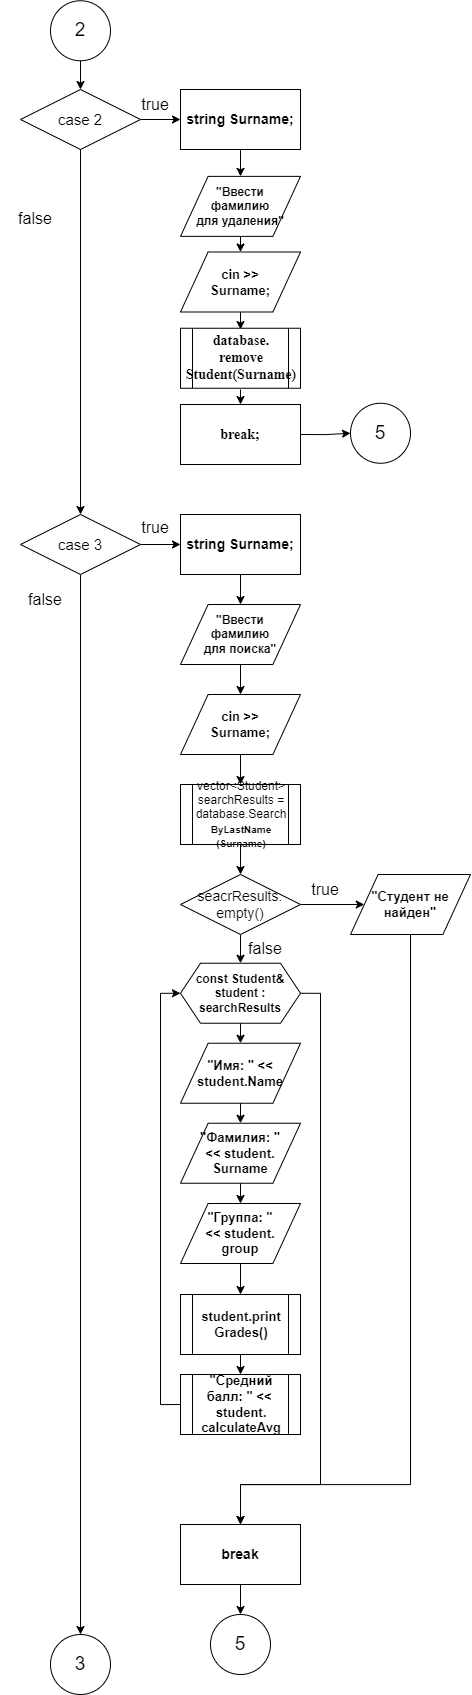

The diagram above was exported from draw.io. Its source (the exported page's mxGraphModel, read from the mxfile embedded in the PNG):
<mxGraphModel dx="1600" dy="871" grid="1" gridSize="10" guides="1" tooltips="1" connect="1" arrows="1" fold="1" page="1" pageScale="1.5" pageWidth="1169" pageHeight="826" background="none" math="0" shadow="0">
  <root>
    <mxCell id="0" />
    <mxCell id="1" parent="0" />
    <mxCell id="2" style="edgeStyle=orthogonalEdgeStyle;rounded=0;orthogonalLoop=1;jettySize=auto;html=1;exitX=0.5;exitY=1;exitDx=0;exitDy=0;entryX=0.5;entryY=0;entryDx=0;entryDy=0;" edge="1" source="3" target="6" parent="1">
      <mxGeometry relative="1" as="geometry" />
    </mxCell>
    <mxCell id="3" value="2" style="ellipse;whiteSpace=wrap;html=1;aspect=fixed;fontSize=19;" vertex="1" parent="1">
      <mxGeometry x="3400" y="36.25" width="60" height="60" as="geometry" />
    </mxCell>
    <mxCell id="4" style="edgeStyle=orthogonalEdgeStyle;rounded=0;orthogonalLoop=1;jettySize=auto;html=1;exitX=1;exitY=0.5;exitDx=0;exitDy=0;entryX=0;entryY=0.5;entryDx=0;entryDy=0;" edge="1" source="6" target="8" parent="1">
      <mxGeometry relative="1" as="geometry" />
    </mxCell>
    <mxCell id="5" style="edgeStyle=orthogonalEdgeStyle;rounded=0;orthogonalLoop=1;jettySize=auto;html=1;exitX=0.5;exitY=1;exitDx=0;exitDy=0;entryX=0.5;entryY=0;entryDx=0;entryDy=0;" edge="1" source="6" target="18" parent="1">
      <mxGeometry relative="1" as="geometry" />
    </mxCell>
    <mxCell id="6" value="case 2" style="rhombus;whiteSpace=wrap;html=1;fontSize=15;" vertex="1" parent="1">
      <mxGeometry x="3370" y="125" width="120" height="60" as="geometry" />
    </mxCell>
    <mxCell id="7" style="edgeStyle=orthogonalEdgeStyle;rounded=0;orthogonalLoop=1;jettySize=auto;html=1;exitX=0.5;exitY=1;exitDx=0;exitDy=0;entryX=0.5;entryY=0;entryDx=0;entryDy=0;" edge="1" source="8" target="10" parent="1">
      <mxGeometry relative="1" as="geometry" />
    </mxCell>
    <mxCell id="8" value="string Surname;&lt;span id=&quot;docs-internal-guid-52d69723-7fff-5fd7-93d3-749b27f461fe&quot; style=&quot;font-weight:normal;&quot;&gt;&lt;/span&gt;" style="rounded=0;whiteSpace=wrap;html=1;absoluteArcSize=1;arcSize=14;strokeWidth=1;fontSize=14;fontStyle=1" vertex="1" parent="1">
      <mxGeometry x="3530" y="125" width="120" height="60" as="geometry" />
    </mxCell>
    <mxCell id="9" style="edgeStyle=orthogonalEdgeStyle;rounded=0;orthogonalLoop=1;jettySize=auto;html=1;exitX=0.5;exitY=1;exitDx=0;exitDy=0;entryX=0.5;entryY=0;entryDx=0;entryDy=0;" edge="1" source="10" target="12" parent="1">
      <mxGeometry relative="1" as="geometry" />
    </mxCell>
    <mxCell id="10" value="&quot;Ввести &lt;br style=&quot;font-size: 12px;&quot;&gt;фамилию &lt;br style=&quot;font-size: 12px;&quot;&gt;для удаления&quot;&lt;span id=&quot;docs-internal-guid-9b80551d-7fff-0748-6309-b9a09b265b56&quot; style=&quot;font-size: 12px;&quot;&gt;&lt;/span&gt;" style="shape=parallelogram;html=1;strokeWidth=1;perimeter=parallelogramPerimeter;whiteSpace=wrap;rounded=0;arcSize=12;size=0.23;fontSize=12;fontStyle=1" vertex="1" parent="1">
      <mxGeometry x="3530" y="211.88" width="120" height="60" as="geometry" />
    </mxCell>
    <mxCell id="11" style="edgeStyle=orthogonalEdgeStyle;rounded=0;orthogonalLoop=1;jettySize=auto;html=1;exitX=0.5;exitY=1;exitDx=0;exitDy=0;entryX=0.5;entryY=0;entryDx=0;entryDy=0;" edge="1" source="12" parent="1">
      <mxGeometry relative="1" as="geometry">
        <mxPoint x="3590" y="365" as="targetPoint" />
      </mxGeometry>
    </mxCell>
    <mxCell id="12" value="cin &amp;gt;&amp;gt; &lt;br style=&quot;font-size: 13px;&quot;&gt;Surname;&lt;span id=&quot;docs-internal-guid-9b80551d-7fff-0748-6309-b9a09b265b56&quot; style=&quot;font-size: 13px;&quot;&gt;&lt;/span&gt;" style="shape=parallelogram;html=1;strokeWidth=1;perimeter=parallelogramPerimeter;whiteSpace=wrap;rounded=0;arcSize=12;size=0.23;fontSize=13;fontStyle=1" vertex="1" parent="1">
      <mxGeometry x="3530" y="287.5" width="120" height="60" as="geometry" />
    </mxCell>
    <mxCell id="13" style="edgeStyle=orthogonalEdgeStyle;rounded=0;orthogonalLoop=1;jettySize=auto;html=1;exitX=0.5;exitY=1;exitDx=0;exitDy=0;entryX=0.5;entryY=0;entryDx=0;entryDy=0;" edge="1" target="15" parent="1">
      <mxGeometry relative="1" as="geometry">
        <mxPoint x="3590" y="425" as="sourcePoint" />
      </mxGeometry>
    </mxCell>
    <mxCell id="14" style="edgeStyle=orthogonalEdgeStyle;rounded=0;orthogonalLoop=1;jettySize=auto;html=1;exitX=1;exitY=0.5;exitDx=0;exitDy=0;entryX=0;entryY=0.5;entryDx=0;entryDy=0;" edge="1" source="15" target="49" parent="1">
      <mxGeometry relative="1" as="geometry" />
    </mxCell>
    <mxCell id="15" value="&lt;p style=&quot;line-height: 1.8; text-indent: 35.45pt; margin-top: 0pt; margin-bottom: 0pt; font-size: 14px;&quot; dir=&quot;ltr&quot;&gt;&lt;/p&gt;&lt;div style=&quot;font-size: 14px;&quot;&gt;&lt;/div&gt;&lt;font face=&quot;Times New Roman&quot;&gt;break;&lt;/font&gt;&lt;br&gt;&lt;span id=&quot;docs-internal-guid-eddb7a73-7fff-bf22-f417-47dedb735dfe&quot; style=&quot;font-weight: normal; font-size: 14px;&quot;&gt;&lt;/span&gt;" style="rounded=0;whiteSpace=wrap;html=1;absoluteArcSize=1;arcSize=14;strokeWidth=1;fontSize=14;fontStyle=1" vertex="1" parent="1">
      <mxGeometry x="3530" y="440" width="120" height="60" as="geometry" />
    </mxCell>
    <mxCell id="16" style="edgeStyle=orthogonalEdgeStyle;rounded=0;orthogonalLoop=1;jettySize=auto;html=1;exitX=1;exitY=0.5;exitDx=0;exitDy=0;entryX=0;entryY=0.5;entryDx=0;entryDy=0;" edge="1" source="18" target="20" parent="1">
      <mxGeometry relative="1" as="geometry" />
    </mxCell>
    <mxCell id="17" style="edgeStyle=orthogonalEdgeStyle;rounded=0;orthogonalLoop=1;jettySize=auto;html=1;exitX=0.5;exitY=1;exitDx=0;exitDy=0;entryX=0.5;entryY=0;entryDx=0;entryDy=0;" edge="1" source="18" target="47" parent="1">
      <mxGeometry relative="1" as="geometry" />
    </mxCell>
    <mxCell id="18" value="case 3" style="rhombus;whiteSpace=wrap;html=1;fontSize=15;" vertex="1" parent="1">
      <mxGeometry x="3370" y="550" width="120" height="60" as="geometry" />
    </mxCell>
    <mxCell id="19" style="edgeStyle=orthogonalEdgeStyle;rounded=0;orthogonalLoop=1;jettySize=auto;html=1;exitX=0.5;exitY=1;exitDx=0;exitDy=0;entryX=0.5;entryY=0;entryDx=0;entryDy=0;" edge="1" source="20" target="22" parent="1">
      <mxGeometry relative="1" as="geometry" />
    </mxCell>
    <mxCell id="20" value="string Surname;&lt;span id=&quot;docs-internal-guid-52d69723-7fff-5fd7-93d3-749b27f461fe&quot; style=&quot;font-weight:normal;&quot;&gt;&lt;/span&gt;" style="rounded=0;whiteSpace=wrap;html=1;absoluteArcSize=1;arcSize=14;strokeWidth=1;fontSize=14;fontStyle=1" vertex="1" parent="1">
      <mxGeometry x="3530" y="550" width="120" height="60" as="geometry" />
    </mxCell>
    <mxCell id="21" style="edgeStyle=orthogonalEdgeStyle;rounded=0;orthogonalLoop=1;jettySize=auto;html=1;exitX=0.5;exitY=1;exitDx=0;exitDy=0;entryX=0.5;entryY=0;entryDx=0;entryDy=0;" edge="1" source="22" target="24" parent="1">
      <mxGeometry relative="1" as="geometry" />
    </mxCell>
    <mxCell id="22" value="&quot;Ввести &lt;br style=&quot;font-size: 12px;&quot;&gt;фамилию &lt;br style=&quot;font-size: 12px;&quot;&gt;для поиска&quot;&lt;span id=&quot;docs-internal-guid-9b80551d-7fff-0748-6309-b9a09b265b56&quot; style=&quot;font-size: 12px;&quot;&gt;&lt;/span&gt;" style="shape=parallelogram;html=1;strokeWidth=1;perimeter=parallelogramPerimeter;whiteSpace=wrap;rounded=0;arcSize=12;size=0.23;fontSize=12;fontStyle=1" vertex="1" parent="1">
      <mxGeometry x="3530" y="640" width="120" height="60" as="geometry" />
    </mxCell>
    <mxCell id="23" style="edgeStyle=orthogonalEdgeStyle;rounded=0;orthogonalLoop=1;jettySize=auto;html=1;exitX=0.5;exitY=1;exitDx=0;exitDy=0;entryX=0.5;entryY=0;entryDx=0;entryDy=0;" edge="1" source="24" parent="1">
      <mxGeometry relative="1" as="geometry">
        <mxPoint x="3590" y="820" as="targetPoint" />
      </mxGeometry>
    </mxCell>
    <mxCell id="24" value="cin &amp;gt;&amp;gt; &lt;br style=&quot;font-size: 13px;&quot;&gt;Surname;&lt;span id=&quot;docs-internal-guid-9b80551d-7fff-0748-6309-b9a09b265b56&quot; style=&quot;font-size: 13px;&quot;&gt;&lt;/span&gt;" style="shape=parallelogram;html=1;strokeWidth=1;perimeter=parallelogramPerimeter;whiteSpace=wrap;rounded=0;arcSize=12;size=0.23;fontSize=13;fontStyle=1" vertex="1" parent="1">
      <mxGeometry x="3530" y="730" width="120" height="60" as="geometry" />
    </mxCell>
    <mxCell id="25" style="edgeStyle=orthogonalEdgeStyle;rounded=0;orthogonalLoop=1;jettySize=auto;html=1;exitX=0.5;exitY=1;exitDx=0;exitDy=0;entryX=0.5;entryY=0;entryDx=0;entryDy=0;" edge="1" target="28" parent="1">
      <mxGeometry relative="1" as="geometry">
        <mxPoint x="3590" y="880" as="sourcePoint" />
      </mxGeometry>
    </mxCell>
    <mxCell id="26" style="edgeStyle=orthogonalEdgeStyle;rounded=0;orthogonalLoop=1;jettySize=auto;html=1;exitX=1;exitY=0.5;exitDx=0;exitDy=0;entryX=0;entryY=0.5;entryDx=0;entryDy=0;" edge="1" source="28" target="30" parent="1">
      <mxGeometry relative="1" as="geometry" />
    </mxCell>
    <mxCell id="27" style="edgeStyle=orthogonalEdgeStyle;rounded=0;orthogonalLoop=1;jettySize=auto;html=1;exitX=0.5;exitY=1;exitDx=0;exitDy=0;entryX=0.5;entryY=0;entryDx=0;entryDy=0;" edge="1" source="28" target="33" parent="1">
      <mxGeometry relative="1" as="geometry" />
    </mxCell>
    <mxCell id="28" value="seacrResults.&lt;br style=&quot;font-size: 14px;&quot;&gt;empty()" style="rhombus;whiteSpace=wrap;html=1;fontSize=14;" vertex="1" parent="1">
      <mxGeometry x="3530" y="910" width="120" height="60" as="geometry" />
    </mxCell>
    <mxCell id="29" style="edgeStyle=orthogonalEdgeStyle;rounded=0;orthogonalLoop=1;jettySize=auto;html=1;exitX=0.5;exitY=1;exitDx=0;exitDy=0;entryX=0.5;entryY=0;entryDx=0;entryDy=0;" edge="1" source="30" target="46" parent="1">
      <mxGeometry relative="1" as="geometry">
        <Array as="points">
          <mxPoint x="3760" y="1520" />
          <mxPoint x="3590" y="1520" />
        </Array>
      </mxGeometry>
    </mxCell>
    <mxCell id="30" value="&quot;Студент не найден&quot;" style="shape=parallelogram;html=1;strokeWidth=1;perimeter=parallelogramPerimeter;whiteSpace=wrap;rounded=0;arcSize=12;size=0.23;fontSize=13;fontStyle=1" vertex="1" parent="1">
      <mxGeometry x="3700" y="910" width="120" height="60" as="geometry" />
    </mxCell>
    <mxCell id="31" style="edgeStyle=orthogonalEdgeStyle;rounded=0;orthogonalLoop=1;jettySize=auto;html=1;exitX=0.5;exitY=1;exitDx=0;exitDy=0;entryX=0.5;entryY=0;entryDx=0;entryDy=0;" edge="1" source="33" target="35" parent="1">
      <mxGeometry relative="1" as="geometry" />
    </mxCell>
    <mxCell id="32" style="edgeStyle=orthogonalEdgeStyle;rounded=0;orthogonalLoop=1;jettySize=auto;html=1;exitX=1;exitY=0.5;exitDx=0;exitDy=0;entryX=0.5;entryY=0;entryDx=0;entryDy=0;" edge="1" source="33" target="46" parent="1">
      <mxGeometry relative="1" as="geometry">
        <Array as="points">
          <mxPoint x="3670" y="1029" />
          <mxPoint x="3670" y="1520" />
          <mxPoint x="3590" y="1520" />
        </Array>
      </mxGeometry>
    </mxCell>
    <mxCell id="33" value="const Student&amp;amp; student : searchResults" style="shape=hexagon;perimeter=hexagonPerimeter2;whiteSpace=wrap;html=1;fixedSize=1;fontSize=12;fontStyle=1" vertex="1" parent="1">
      <mxGeometry x="3530" y="998.75" width="120" height="60" as="geometry" />
    </mxCell>
    <mxCell id="34" style="edgeStyle=orthogonalEdgeStyle;rounded=0;orthogonalLoop=1;jettySize=auto;html=1;exitX=0.5;exitY=1;exitDx=0;exitDy=0;entryX=0.5;entryY=0;entryDx=0;entryDy=0;" edge="1" source="35" target="37" parent="1">
      <mxGeometry relative="1" as="geometry" />
    </mxCell>
    <mxCell id="35" value="&quot;Имя: &quot; &amp;lt;&amp;lt; student.Name" style="shape=parallelogram;html=1;strokeWidth=1;perimeter=parallelogramPerimeter;whiteSpace=wrap;rounded=0;arcSize=12;size=0.23;fontSize=13;fontStyle=1" vertex="1" parent="1">
      <mxGeometry x="3530" y="1078.75" width="120" height="60" as="geometry" />
    </mxCell>
    <mxCell id="36" style="edgeStyle=orthogonalEdgeStyle;rounded=0;orthogonalLoop=1;jettySize=auto;html=1;exitX=0.5;exitY=1;exitDx=0;exitDy=0;entryX=0.5;entryY=0;entryDx=0;entryDy=0;" edge="1" source="37" target="39" parent="1">
      <mxGeometry relative="1" as="geometry" />
    </mxCell>
    <mxCell id="37" value="&quot;Фамилия: &quot; &lt;br&gt;&amp;lt;&amp;lt; student.&lt;br&gt;Surname" style="shape=parallelogram;html=1;strokeWidth=1;perimeter=parallelogramPerimeter;whiteSpace=wrap;rounded=0;arcSize=12;size=0.23;fontSize=13;fontStyle=1" vertex="1" parent="1">
      <mxGeometry x="3530" y="1158.75" width="120" height="60" as="geometry" />
    </mxCell>
    <mxCell id="38" style="edgeStyle=orthogonalEdgeStyle;rounded=0;orthogonalLoop=1;jettySize=auto;html=1;exitX=0.5;exitY=1;exitDx=0;exitDy=0;entryX=0.5;entryY=0;entryDx=0;entryDy=0;" edge="1" source="39" target="41" parent="1">
      <mxGeometry relative="1" as="geometry" />
    </mxCell>
    <mxCell id="39" value="&quot;Группа: &quot; &lt;br&gt;&amp;lt;&amp;lt; student.&lt;br&gt;group" style="shape=parallelogram;html=1;strokeWidth=1;perimeter=parallelogramPerimeter;whiteSpace=wrap;rounded=0;arcSize=12;size=0.23;fontSize=13;fontStyle=1" vertex="1" parent="1">
      <mxGeometry x="3530" y="1239" width="120" height="60" as="geometry" />
    </mxCell>
    <mxCell id="40" style="edgeStyle=orthogonalEdgeStyle;rounded=0;orthogonalLoop=1;jettySize=auto;html=1;exitX=0.5;exitY=1;exitDx=0;exitDy=0;entryX=0.5;entryY=0;entryDx=0;entryDy=0;" edge="1" source="41" parent="1">
      <mxGeometry relative="1" as="geometry">
        <mxPoint x="3590" y="1410" as="targetPoint" />
      </mxGeometry>
    </mxCell>
    <mxCell id="41" value="student.print&lt;br style=&quot;font-size: 13px;&quot;&gt;Grades()" style="shape=process;whiteSpace=wrap;html=1;backgroundOutline=1;fontStyle=1;fontSize=13;" vertex="1" parent="1">
      <mxGeometry x="3530" y="1330" width="120" height="60" as="geometry" />
    </mxCell>
    <mxCell id="42" value="&lt;font style=&quot;border-color: var(--border-color); font-size: 14px; font-weight: 700;&quot; face=&quot;Times New Roman&quot;&gt;database.&lt;br style=&quot;border-color: var(--border-color);&quot;&gt;remove&lt;br style=&quot;border-color: var(--border-color);&quot;&gt;Student(Surname)&lt;/font&gt;" style="shape=process;whiteSpace=wrap;html=1;backgroundOutline=1;" vertex="1" parent="1">
      <mxGeometry x="3530" y="363.75" width="120" height="60" as="geometry" />
    </mxCell>
    <mxCell id="43" style="edgeStyle=orthogonalEdgeStyle;rounded=0;orthogonalLoop=1;jettySize=auto;html=1;exitX=0;exitY=0.5;exitDx=0;exitDy=0;entryX=0;entryY=0.5;entryDx=0;entryDy=0;" edge="1" source="44" target="33" parent="1">
      <mxGeometry relative="1" as="geometry" />
    </mxCell>
    <mxCell id="44" value="&quot;Средний балл: &quot; &amp;lt;&amp;lt;&amp;nbsp;&lt;br&gt;student. calculateAvg" style="shape=process;whiteSpace=wrap;html=1;backgroundOutline=1;fontStyle=1;fontSize=13;" vertex="1" parent="1">
      <mxGeometry x="3530" y="1410" width="120" height="60" as="geometry" />
    </mxCell>
    <mxCell id="45" style="edgeStyle=orthogonalEdgeStyle;rounded=0;orthogonalLoop=1;jettySize=auto;html=1;exitX=0.5;exitY=1;exitDx=0;exitDy=0;entryX=0.5;entryY=0;entryDx=0;entryDy=0;" edge="1" source="46" target="50" parent="1">
      <mxGeometry relative="1" as="geometry" />
    </mxCell>
    <mxCell id="46" value="break" style="rounded=0;whiteSpace=wrap;html=1;absoluteArcSize=1;arcSize=14;strokeWidth=1;fontSize=14;fontStyle=1" vertex="1" parent="1">
      <mxGeometry x="3530" y="1560" width="120" height="60" as="geometry" />
    </mxCell>
    <mxCell id="47" value="3" style="ellipse;whiteSpace=wrap;html=1;aspect=fixed;fontSize=19;" vertex="1" parent="1">
      <mxGeometry x="3400" y="1670" width="60" height="60" as="geometry" />
    </mxCell>
    <mxCell id="48" value="vector&amp;lt;Student&amp;gt; searchResults = database.Search&lt;br style=&quot;border-color: var(--border-color); font-size: 10px; font-weight: 700;&quot;&gt;&lt;span style=&quot;font-size: 10px; font-weight: 700;&quot;&gt;ByLastName&lt;/span&gt;&lt;br style=&quot;border-color: var(--border-color); font-size: 10px; font-weight: 700;&quot;&gt;&lt;span style=&quot;font-size: 10px; font-weight: 700;&quot;&gt;(Surname)&lt;/span&gt;" style="shape=process;whiteSpace=wrap;html=1;backgroundOutline=1;" vertex="1" parent="1">
      <mxGeometry x="3530" y="820" width="120" height="60" as="geometry" />
    </mxCell>
    <mxCell id="49" value="5" style="ellipse;whiteSpace=wrap;html=1;aspect=fixed;fontSize=19;" vertex="1" parent="1">
      <mxGeometry x="3700" y="438.75" width="60" height="60" as="geometry" />
    </mxCell>
    <mxCell id="50" value="5" style="ellipse;whiteSpace=wrap;html=1;aspect=fixed;fontSize=19;" vertex="1" parent="1">
      <mxGeometry x="3560" y="1650" width="60" height="60" as="geometry" />
    </mxCell>
    <mxCell id="51" value="true" style="text;html=1;strokeColor=none;fillColor=none;align=center;verticalAlign=middle;whiteSpace=wrap;rounded=0;fontSize=16;" vertex="1" parent="1">
      <mxGeometry x="3470" y="125" width="70" height="30" as="geometry" />
    </mxCell>
    <mxCell id="52" value="false" style="text;html=1;strokeColor=none;fillColor=none;align=center;verticalAlign=middle;whiteSpace=wrap;rounded=0;fontSize=16;" vertex="1" parent="1">
      <mxGeometry x="3350" y="238.75" width="70" height="30" as="geometry" />
    </mxCell>
    <mxCell id="53" value="false" style="text;html=1;strokeColor=none;fillColor=none;align=center;verticalAlign=middle;whiteSpace=wrap;rounded=0;fontSize=16;" vertex="1" parent="1">
      <mxGeometry x="3360" y="620" width="70" height="30" as="geometry" />
    </mxCell>
    <mxCell id="54" value="true" style="text;html=1;strokeColor=none;fillColor=none;align=center;verticalAlign=middle;whiteSpace=wrap;rounded=0;fontSize=16;" vertex="1" parent="1">
      <mxGeometry x="3470" y="547.5" width="70" height="30" as="geometry" />
    </mxCell>
    <mxCell id="55" value="true" style="text;html=1;strokeColor=none;fillColor=none;align=center;verticalAlign=middle;whiteSpace=wrap;rounded=0;fontSize=16;" vertex="1" parent="1">
      <mxGeometry x="3640" y="910" width="70" height="30" as="geometry" />
    </mxCell>
    <mxCell id="56" value="false" style="text;html=1;strokeColor=none;fillColor=none;align=center;verticalAlign=middle;whiteSpace=wrap;rounded=0;fontSize=16;" vertex="1" parent="1">
      <mxGeometry x="3580" y="968.75" width="70" height="30" as="geometry" />
    </mxCell>
  </root>
</mxGraphModel>